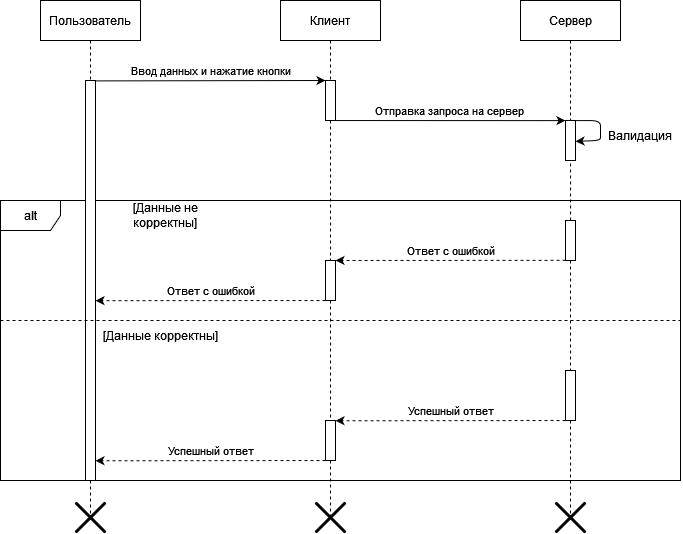

The diagram above was exported from draw.io. Its source (the exported page's mxGraphModel, read from the mxfile embedded in the PNG):
<mxGraphModel dx="1887" dy="962" grid="1" gridSize="10" guides="1" tooltips="1" connect="1" arrows="1" fold="1" page="1" pageScale="1" pageWidth="1169" pageHeight="827" math="0" shadow="0">
  <root>
    <mxCell id="0" />
    <mxCell id="1" parent="0" />
    <mxCell id="owVfNcKcbMtvz2kRoglq-23" value="alt" style="shape=umlFrame;whiteSpace=wrap;html=1;" parent="1" vertex="1">
      <mxGeometry x="40" y="240" width="680" height="280" as="geometry" />
    </mxCell>
    <mxCell id="owVfNcKcbMtvz2kRoglq-24" value="Пользователь" style="shape=umlLifeline;perimeter=lifelinePerimeter;whiteSpace=wrap;html=1;container=1;collapsible=0;recursiveResize=0;outlineConnect=0;" parent="1" vertex="1">
      <mxGeometry x="80" y="40" width="100" height="80" as="geometry" />
    </mxCell>
    <mxCell id="owVfNcKcbMtvz2kRoglq-25" style="edgeStyle=orthogonalEdgeStyle;rounded=0;orthogonalLoop=1;jettySize=auto;html=1;dashed=1;endArrow=none;endFill=0;" parent="1" source="owVfNcKcbMtvz2kRoglq-26" edge="1">
      <mxGeometry relative="1" as="geometry">
        <mxPoint x="129.99999999999977" y="560" as="targetPoint" />
      </mxGeometry>
    </mxCell>
    <mxCell id="owVfNcKcbMtvz2kRoglq-26" value="" style="html=1;points=[];perimeter=orthogonalPerimeter;" parent="1" vertex="1">
      <mxGeometry x="125" y="120" width="10" height="400" as="geometry" />
    </mxCell>
    <mxCell id="owVfNcKcbMtvz2kRoglq-27" value="Сервер" style="shape=umlLifeline;perimeter=lifelinePerimeter;whiteSpace=wrap;html=1;container=1;collapsible=0;recursiveResize=0;outlineConnect=0;" parent="1" vertex="1">
      <mxGeometry x="560" y="40" width="100" height="120" as="geometry" />
    </mxCell>
    <mxCell id="owVfNcKcbMtvz2kRoglq-29" value="" style="html=1;points=[];perimeter=orthogonalPerimeter;" parent="1" vertex="1">
      <mxGeometry x="605" y="160" width="10" height="40" as="geometry" />
    </mxCell>
    <mxCell id="owVfNcKcbMtvz2kRoglq-30" value="Ввод данных и нажатие кнопки" style="endArrow=classic;html=1;rounded=0;exitX=1;exitY=0.001;exitDx=0;exitDy=0;exitPerimeter=0;entryX=0;entryY=0;entryDx=0;entryDy=0;entryPerimeter=0;" parent="1" source="owVfNcKcbMtvz2kRoglq-26" target="owVfNcKcbMtvz2kRoglq-36" edge="1">
      <mxGeometry x="0.0001" y="10" width="50" height="50" relative="1" as="geometry">
        <mxPoint x="134.95000000000005" y="141.01999999999998" as="sourcePoint" />
        <mxPoint x="350" y="141" as="targetPoint" />
        <mxPoint as="offset" />
      </mxGeometry>
    </mxCell>
    <mxCell id="owVfNcKcbMtvz2kRoglq-34" value="Клиент" style="shape=umlLifeline;perimeter=lifelinePerimeter;whiteSpace=wrap;html=1;container=1;collapsible=0;recursiveResize=0;outlineConnect=0;" parent="1" vertex="1">
      <mxGeometry x="320" y="40" width="100" height="80" as="geometry" />
    </mxCell>
    <mxCell id="owVfNcKcbMtvz2kRoglq-35" style="edgeStyle=orthogonalEdgeStyle;rounded=0;orthogonalLoop=1;jettySize=auto;html=1;entryX=0.495;entryY=-0.002;entryDx=0;entryDy=0;entryPerimeter=0;dashed=1;fontSize=11;endArrow=none;endFill=0;" parent="1" source="owVfNcKcbMtvz2kRoglq-36" target="owVfNcKcbMtvz2kRoglq-46" edge="1">
      <mxGeometry relative="1" as="geometry" />
    </mxCell>
    <mxCell id="owVfNcKcbMtvz2kRoglq-36" value="" style="html=1;points=[];perimeter=orthogonalPerimeter;" parent="1" vertex="1">
      <mxGeometry x="365" y="120" width="10" height="40" as="geometry" />
    </mxCell>
    <mxCell id="owVfNcKcbMtvz2kRoglq-37" value="Отправка запроса на сервер" style="endArrow=classic;html=1;rounded=0;exitX=0.994;exitY=1.001;exitDx=0;exitDy=0;exitPerimeter=0;entryX=-0.005;entryY=0.003;entryDx=0;entryDy=0;entryPerimeter=0;" parent="1" source="owVfNcKcbMtvz2kRoglq-36" target="owVfNcKcbMtvz2kRoglq-29" edge="1">
      <mxGeometry y="10" width="50" height="50" relative="1" as="geometry">
        <mxPoint x="380" y="160" as="sourcePoint" />
        <mxPoint x="530" y="170" as="targetPoint" />
        <mxPoint as="offset" />
      </mxGeometry>
    </mxCell>
    <mxCell id="owVfNcKcbMtvz2kRoglq-38" value="" style="endArrow=none;html=1;rounded=0;dashed=1;exitX=0;exitY=0.5;exitDx=0;exitDy=0;exitPerimeter=0;" parent="1" edge="1">
      <mxGeometry width="50" height="50" relative="1" as="geometry">
        <mxPoint x="39.99999999999977" y="360" as="sourcePoint" />
        <mxPoint x="720" y="360" as="targetPoint" />
      </mxGeometry>
    </mxCell>
    <mxCell id="owVfNcKcbMtvz2kRoglq-39" value="[Данные не корректны]" style="text;html=1;strokeColor=none;fillColor=none;align=center;verticalAlign=middle;whiteSpace=wrap;rounded=0;" parent="1" vertex="1">
      <mxGeometry x="140" y="240" width="130" height="30" as="geometry" />
    </mxCell>
    <mxCell id="owVfNcKcbMtvz2kRoglq-40" value="[Данные корректны]" style="text;html=1;strokeColor=none;fillColor=none;align=center;verticalAlign=middle;whiteSpace=wrap;rounded=0;" parent="1" vertex="1">
      <mxGeometry x="135" y="360" width="130" height="30" as="geometry" />
    </mxCell>
    <mxCell id="owVfNcKcbMtvz2kRoglq-41" style="edgeStyle=orthogonalEdgeStyle;rounded=0;orthogonalLoop=1;jettySize=auto;html=1;entryX=0.498;entryY=-0.005;entryDx=0;entryDy=0;entryPerimeter=0;dashed=1;fontSize=11;endArrow=none;endFill=0;" parent="1" source="owVfNcKcbMtvz2kRoglq-42" target="owVfNcKcbMtvz2kRoglq-56" edge="1">
      <mxGeometry relative="1" as="geometry" />
    </mxCell>
    <mxCell id="owVfNcKcbMtvz2kRoglq-42" value="" style="html=1;points=[];perimeter=orthogonalPerimeter;" parent="1" vertex="1">
      <mxGeometry x="605" y="260" width="10" height="40" as="geometry" />
    </mxCell>
    <mxCell id="owVfNcKcbMtvz2kRoglq-44" value="" style="endArrow=none;html=1;rounded=0;dashed=1;entryX=0.501;entryY=0.997;entryDx=0;entryDy=0;entryPerimeter=0;exitX=0.504;exitY=-0.002;exitDx=0;exitDy=0;exitPerimeter=0;" parent="1" source="owVfNcKcbMtvz2kRoglq-42" target="owVfNcKcbMtvz2kRoglq-29" edge="1">
      <mxGeometry width="50" height="50" relative="1" as="geometry">
        <mxPoint x="610" y="230" as="sourcePoint" />
        <mxPoint x="550" y="180" as="targetPoint" />
      </mxGeometry>
    </mxCell>
    <mxCell id="owVfNcKcbMtvz2kRoglq-45" style="edgeStyle=orthogonalEdgeStyle;rounded=0;orthogonalLoop=1;jettySize=auto;html=1;dashed=1;fontSize=11;endArrow=none;endFill=0;entryX=0.5;entryY=0;entryDx=0;entryDy=0;entryPerimeter=0;" parent="1" source="owVfNcKcbMtvz2kRoglq-46" target="owVfNcKcbMtvz2kRoglq-61" edge="1">
      <mxGeometry relative="1" as="geometry" />
    </mxCell>
    <mxCell id="owVfNcKcbMtvz2kRoglq-46" value="" style="html=1;points=[];perimeter=orthogonalPerimeter;" parent="1" vertex="1">
      <mxGeometry x="365" y="300" width="10" height="40" as="geometry" />
    </mxCell>
    <mxCell id="owVfNcKcbMtvz2kRoglq-47" value="Ответ с ошибкой" style="endArrow=classic;html=1;rounded=0;dashed=1;entryX=1.001;entryY=-0.001;entryDx=0;entryDy=0;entryPerimeter=0;exitX=0.002;exitY=0.995;exitDx=0;exitDy=0;exitPerimeter=0;" parent="1" source="owVfNcKcbMtvz2kRoglq-42" target="owVfNcKcbMtvz2kRoglq-46" edge="1">
      <mxGeometry x="0.0001" y="-10" width="50" height="50" relative="1" as="geometry">
        <mxPoint x="500" y="350" as="sourcePoint" />
        <mxPoint x="550" y="300" as="targetPoint" />
        <mxPoint as="offset" />
      </mxGeometry>
    </mxCell>
    <mxCell id="owVfNcKcbMtvz2kRoglq-48" value="Ответ с ошибкой" style="endArrow=classic;html=1;rounded=0;dashed=1;entryX=1.001;entryY=-0.001;entryDx=0;entryDy=0;entryPerimeter=0;exitX=0.002;exitY=0.995;exitDx=0;exitDy=0;exitPerimeter=0;" parent="1" edge="1">
      <mxGeometry x="0.0001" y="-10" width="50" height="50" relative="1" as="geometry">
        <mxPoint x="364.9999999999998" y="340" as="sourcePoint" />
        <mxPoint x="134.99" y="340.1600000000001" as="targetPoint" />
        <mxPoint as="offset" />
      </mxGeometry>
    </mxCell>
    <mxCell id="owVfNcKcbMtvz2kRoglq-55" style="edgeStyle=orthogonalEdgeStyle;rounded=0;orthogonalLoop=1;jettySize=auto;html=1;dashed=1;fontSize=11;endArrow=none;endFill=0;" parent="1" source="owVfNcKcbMtvz2kRoglq-56" edge="1">
      <mxGeometry relative="1" as="geometry">
        <mxPoint x="610" y="560" as="targetPoint" />
      </mxGeometry>
    </mxCell>
    <mxCell id="owVfNcKcbMtvz2kRoglq-56" value="" style="html=1;points=[];perimeter=orthogonalPerimeter;" parent="1" vertex="1">
      <mxGeometry x="605" y="410" width="10" height="50" as="geometry" />
    </mxCell>
    <mxCell id="owVfNcKcbMtvz2kRoglq-58" value="" style="endArrow=classic;html=1;rounded=1;entryX=1;entryY=0.347;entryDx=0;entryDy=0;entryPerimeter=0;exitX=1;exitY=0.002;exitDx=0;exitDy=0;exitPerimeter=0;" parent="1" edge="1">
      <mxGeometry width="50" height="50" relative="1" as="geometry">
        <mxPoint x="615" y="160.12000000000006" as="sourcePoint" />
        <mxPoint x="615" y="180.81999999999988" as="targetPoint" />
        <Array as="points">
          <mxPoint x="640" y="160" />
          <mxPoint x="640" y="170" />
          <mxPoint x="640" y="180" />
        </Array>
      </mxGeometry>
    </mxCell>
    <mxCell id="owVfNcKcbMtvz2kRoglq-60" style="edgeStyle=orthogonalEdgeStyle;rounded=0;orthogonalLoop=1;jettySize=auto;html=1;dashed=1;fontSize=11;endArrow=none;endFill=0;" parent="1" source="owVfNcKcbMtvz2kRoglq-61" edge="1">
      <mxGeometry relative="1" as="geometry">
        <mxPoint x="369.9999999999998" y="560" as="targetPoint" />
      </mxGeometry>
    </mxCell>
    <mxCell id="owVfNcKcbMtvz2kRoglq-61" value="" style="html=1;points=[];perimeter=orthogonalPerimeter;" parent="1" vertex="1">
      <mxGeometry x="365" y="460" width="10" height="40" as="geometry" />
    </mxCell>
    <mxCell id="owVfNcKcbMtvz2kRoglq-62" value="Успешный ответ" style="endArrow=classic;html=1;rounded=0;dashed=1;fontSize=11;entryX=0.998;entryY=0.002;entryDx=0;entryDy=0;entryPerimeter=0;exitX=0.003;exitY=0.996;exitDx=0;exitDy=0;exitPerimeter=0;" parent="1" edge="1">
      <mxGeometry y="-10" width="50" height="50" relative="1" as="geometry">
        <mxPoint x="605.0500000000002" y="460" as="sourcePoint" />
        <mxPoint x="374.9999999999998" y="460.26" as="targetPoint" />
        <mxPoint as="offset" />
      </mxGeometry>
    </mxCell>
    <mxCell id="owVfNcKcbMtvz2kRoglq-63" value="Успешный ответ" style="endArrow=classic;html=1;rounded=0;dashed=1;fontSize=11;entryX=0.998;entryY=0.002;entryDx=0;entryDy=0;entryPerimeter=0;exitX=0.003;exitY=0.996;exitDx=0;exitDy=0;exitPerimeter=0;" parent="1" edge="1">
      <mxGeometry y="-10" width="50" height="50" relative="1" as="geometry">
        <mxPoint x="364.9999999999998" y="500" as="sourcePoint" />
        <mxPoint x="134.94999999999982" y="500.25999999999976" as="targetPoint" />
        <mxPoint as="offset" />
      </mxGeometry>
    </mxCell>
    <mxCell id="owVfNcKcbMtvz2kRoglq-64" value="Валидация" style="text;html=1;strokeColor=none;fillColor=none;align=center;verticalAlign=middle;whiteSpace=wrap;rounded=0;" parent="1" vertex="1">
      <mxGeometry x="650" y="160" width="60" height="30" as="geometry" />
    </mxCell>
    <mxCell id="ULgR5NkzNZ7rSy1b-2qc-1" value="" style="shape=umlDestroy;whiteSpace=wrap;html=1;strokeWidth=3;" vertex="1" parent="1">
      <mxGeometry x="115" y="542" width="30" height="30" as="geometry" />
    </mxCell>
    <mxCell id="ULgR5NkzNZ7rSy1b-2qc-3" value="" style="shape=umlDestroy;whiteSpace=wrap;html=1;strokeWidth=3;" vertex="1" parent="1">
      <mxGeometry x="355" y="542" width="30" height="30" as="geometry" />
    </mxCell>
    <mxCell id="ULgR5NkzNZ7rSy1b-2qc-4" value="" style="shape=umlDestroy;whiteSpace=wrap;html=1;strokeWidth=3;" vertex="1" parent="1">
      <mxGeometry x="595" y="542" width="30" height="30" as="geometry" />
    </mxCell>
  </root>
</mxGraphModel>